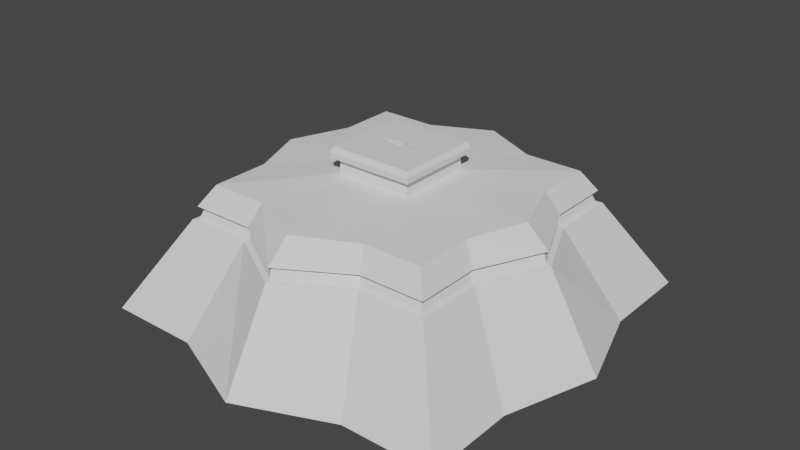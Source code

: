 # Source: steen.blend  (saved by Blender 2.92.15; exported with 4.5.12 LTS)
import bpy
from mathutils import Matrix  # noqa: F401  (used for matrix-valued properties, if any)

bpy.ops.wm.read_factory_settings(use_empty=True)
scene = bpy.context.scene
scene.name = 'Scene'

# ---- collections
col_collection = bpy.data.collections.new('Collection'); scene.collection.children.link(col_collection)

# ---- world
world_world = bpy.data.worlds.new('World'); scene.world = world_world
world_world.use_nodes = True; world_world.node_tree.nodes.clear()
_N = world_world.node_tree.nodes; _L = world_world.node_tree.links
n0 = _N.new('ShaderNodeOutputWorld'); n0.name = 'World Output'; n0.location = (300, 300)
n1 = _N.new('ShaderNodeBackground'); n1.name = 'Background'; n1.location = (10, 300)
n1.inputs[0].default_value = (0.05088, 0.05088, 0.05088, 1.0)
_L.new(n1.outputs[0], n0.inputs[0])
n0.is_active_output = True
world_world.color = (0.05088, 0.05088, 0.05088)
world_world.use_sun_shadow = False
world_world.sun_shadow_jitter_overblur = 0.0

# ---- meshes
me_cube_001 = bpy.data.meshes.new('Cube.001')
me_cube_001.from_pydata([(-2.21, -2.21, -0.4159), (-0.506, -0.506, 1.449), (-2.21, 2.21, -0.4159), (-0.506, 0.506, 1.449), (2.21, -2.21, -0.4159), (0.506, -0.506, 1.449), (2.21, 2.21, -0.4159), (0.506, 0.506, 1.449), (-2.484, 0.0, -0.4159), (-0.506, -1.128e-05, 1.449), (2.567, 0.0, -0.4159), (0.506, -1.128e-05, 1.449), (-2.21, -1.105, -0.4159), (0.506, -0.253, 1.449), (-0.506, -0.253, 1.449), (2.21, -1.105, -0.4159), (-0.506, 0.253, 1.449), (2.21, 1.105, -0.4159), (-2.21, 1.105, -0.4159), (0.506, 0.253, 1.449), (-6.354e-10, 2.544, -0.4159), (-4.287e-09, 0.506, 1.449), (-6.354e-10, -2.67, -0.4159), (-4.287e-09, -0.506, 1.449), (-0.0105, 0.08477, -0.3509), (-6.354e-10, 0.0, -0.4159), (-4.287e-09, -0.253, 1.449), (-6.354e-10, -1.105, -0.4159), (-6.354e-10, 1.105, -0.4159), (-4.287e-09, 0.253, 1.449), (0.253, 0.506, 1.449), (1.105, -2.21, -0.4159), (0.253, -1.128e-05, 1.449), (0.253, -0.253, 1.449), (0.253, 0.253, 1.449), (1.105, 2.21, -0.4159), (0.253, -0.506, 1.449), (1.105, 0.0, -0.4159), (1.105, -1.105, -0.4159), (1.105, 1.105, -0.4159), (-1.105, 2.21, -0.4159), (-0.253, -0.506, 1.449), (-1.105, 0.0, -0.4159), (-1.105, -1.105, -0.4159), (-1.105, 1.105, -0.4159), (-0.253, 0.506, 1.449), (-1.105, -2.21, -0.4159), (-0.253, -1.128e-05, 1.449), (-0.253, -0.253, 1.449), (-0.253, 0.253, 1.449), (-1.593, -1.593, 0.6529), (-1.593, 1.593, 0.6529), (1.593, 1.593, 0.6529), (1.593, -1.593, 0.6529), (1.951, 0.0, 0.6529), (-1.867, 0.0, 0.6529), (-1.593, -0.7967, 0.6529), (1.593, -0.7967, 0.6529), (1.593, 0.7967, 0.6529), (-1.593, 0.7967, 0.6529), (-3.483e-10, -2.054, 0.6529), (-3.483e-10, 1.928, 0.6529), (0.7967, -1.593, 0.6529), (0.7967, 1.593, 0.6529), (-0.7967, 1.593, 0.6529), (-0.7967, -1.593, 0.6529), (-1.393, -1.393, 1.053), (-1.393, 1.393, 1.053), (1.393, 1.393, 1.053), (1.393, -1.393, 1.053), (1.645, 0.0, 1.053), (-1.667, 0.0, 1.053), (-1.393, -0.6967, 1.053), (1.393, -0.6967, 1.053), (1.393, 0.6967, 1.053), (-1.393, 0.6967, 1.053), (-1.988e-10, -1.732, 1.053), (-1.988e-10, 1.728, 1.053), (0.6967, -1.393, 1.053), (0.6967, 1.393, 1.053), (-0.6967, 1.393, 1.053), (-0.6967, -1.393, 1.053), (-1.537, 1.537, 0.6706), (1.537, 1.537, 0.6706), (1.537, -1.537, 0.6706), (1.894, 0.0, 0.6706), (-1.81, 0.0, 0.6706), (-1.537, -0.7684, 0.6706), (1.537, -0.7684, 0.6706), (1.537, 0.7684, 0.6706), (-1.537, 0.7684, 0.6706), (-4.299e-10, -1.997, 0.6706), (-4.299e-10, 1.871, 0.6706), (0.7684, -1.537, 0.6706), (0.7684, 1.537, 0.6706), (-0.7684, 1.537, 0.6706), (-0.7684, -1.537, 0.6706), (-1.537, -1.537, 0.6706), (-1.549, -1.549, 0.8054), (-1.549, 1.549, 0.8054), (1.549, 1.549, 0.8054), (1.549, -1.549, 0.8054), (1.906, 0.0, 0.8054), (-1.823, 0.0, 0.8054), (-1.549, -0.7746, 0.8054), (1.549, -0.7746, 0.8054), (1.549, 0.7746, 0.8054), (-1.549, 0.7746, 0.8054), (-2.017e-10, -2.01, 0.8054), (-2.017e-10, 1.884, 0.8054), (0.7746, -1.549, 0.8054), (0.7746, 1.549, 0.8054), (-0.7746, 1.549, 0.8054), (-0.7746, -1.549, 0.8054), (-1.492, 1.492, 0.7912), (1.492, 1.492, 0.7912), (1.492, -1.492, 0.7912), (1.849, 0.0, 0.7912), (-1.765, 0.0, 0.7912), (-1.492, -0.7458, 0.7912), (1.492, -0.7458, 0.7912), (1.492, 0.7458, 0.7912), (-1.492, 0.7458, 0.7912), (-2.077e-10, -1.952, 0.7912), (-2.077e-10, 1.826, 0.7912), (0.7458, -1.492, 0.7912), (0.7458, 1.492, 0.7912), (-0.7458, 1.492, 0.7912), (-0.7458, -1.492, 0.7912), (-1.492, -1.492, 0.7912), (-0.4656, -0.4656, 1.134), (-0.4656, 0.4656, 1.134), (0.4656, 0.4656, 1.134), (0.4656, -0.4656, 1.134), (0.4656, 0.0, 1.134), (-0.4656, 0.0, 1.134), (-0.4656, -0.2328, 1.134), (0.4656, -0.2328, 1.134), (0.4656, 0.2328, 1.134), (-0.4656, 0.2328, 1.134), (-1.16e-09, -0.4656, 1.134), (-1.16e-09, 0.4656, 1.134), (0.2328, -0.4656, 1.134), (0.2328, 0.4656, 1.134), (-0.2328, 0.4656, 1.134), (-0.2328, -0.4656, 1.134), (-0.4551, -0.4551, 1.28), (-0.4551, 0.4551, 1.28), (0.4551, 0.4551, 1.28), (0.4551, -0.4551, 1.28), (0.4551, 0.0, 1.28), (-0.4551, 0.0, 1.28), (-0.4551, -0.2275, 1.28), (0.4551, -0.2275, 1.28), (0.4551, 0.2275, 1.28), (-0.4551, 0.2275, 1.28), (-2.775e-09, -0.4551, 1.28), (-2.775e-09, 0.4551, 1.28), (0.2275, -0.4551, 1.28), (0.2275, 0.4551, 1.28), (-0.2275, 0.4551, 1.28), (-0.2275, -0.4551, 1.28), (-0.5247, -0.5247, 1.315), (-0.5247, 0.5247, 1.315), (0.5247, 0.5247, 1.315), (0.5247, -0.5247, 1.315), (0.5247, 0.0, 1.315), (-0.5247, 0.0, 1.315), (-0.5247, -0.2624, 1.315), (0.5247, -0.2624, 1.315), (0.5247, 0.2624, 1.315), (-0.5247, 0.2624, 1.315), (-3.749e-09, -0.5247, 1.315), (-3.749e-09, 0.5247, 1.315), (0.2624, -0.5247, 1.315), (0.2624, 0.5247, 1.315), (-0.2624, 0.5247, 1.315), (-0.2624, -0.5247, 1.315), (-4.287e-09, 0.0491, 1.449), (-4.287e-09, -0.05867, 1.449), (-0.5338, -0.5338, 1.382), (-0.5338, 0.5338, 1.382), (0.5338, 0.5338, 1.382), (0.5338, -0.5338, 1.382), (0.5338, -1.344e-05, 1.382), (-0.5338, -1.344e-05, 1.382), (-0.5338, -0.2669, 1.382), (0.5338, -0.2669, 1.382), (0.5338, 0.2669, 1.382), (-0.5338, 0.2669, 1.382), (-4.135e-09, -0.5338, 1.382), (-4.135e-09, 0.5338, 1.382), (0.2669, -0.5338, 1.382), (0.2669, 0.5338, 1.382), (-0.2669, 0.5338, 1.382), (-0.2669, -0.5338, 1.382)], [], [(189, 16, 3, 181), (193, 30, 7, 182), (187, 13, 5, 183), (195, 41, 1, 180), (38, 15, 4, 31), (48, 14, 1, 41), (49, 16, 9, 47), (39, 17, 10, 37), (188, 19, 11, 184), (186, 14, 9, 185), (180, 1, 14, 186), (47, 9, 14, 48), (37, 10, 15, 38), (184, 11, 13, 187), (182, 7, 19, 188), (35, 6, 17, 39), (45, 3, 16, 49), (185, 9, 16, 189), (30, 21, 29, 34), (40, 20, 28, 44), (42, 25, 27, 43), (32, 24, 179), (44, 28, 25, 42), (34, 29, 178, 32), (33, 26, 23, 36), (43, 27, 22, 46), (192, 36, 23, 190), (194, 45, 21, 191), (183, 5, 36, 192), (13, 33, 36, 5), (19, 34, 32, 11), (11, 32, 33, 13), (7, 30, 34, 19), (20, 35, 39, 28), (25, 37, 38, 27), (28, 39, 37, 25), (27, 38, 31, 22), (191, 21, 30, 193), (181, 3, 45, 194), (12, 43, 46, 0), (18, 44, 42, 8), (8, 42, 43, 12), (2, 40, 44, 18), (21, 45, 49, 29), (24, 47, 179), (29, 49, 47, 178), (26, 48, 41, 23), (190, 23, 41, 195), (22, 60, 65, 46), (2, 51, 64, 40), (20, 61, 63, 35), (4, 53, 62, 31), (40, 64, 61, 20), (31, 62, 60, 22), (8, 55, 59, 18), (6, 52, 58, 17), (10, 54, 57, 15), (0, 50, 56, 12), (12, 56, 55, 8), (17, 58, 54, 10), (46, 65, 50, 0), (15, 57, 53, 4), (35, 63, 52, 6), (18, 59, 51, 2), (108, 76, 81, 113), (99, 67, 80, 112), (109, 77, 79, 111), (101, 69, 78, 110), (112, 80, 77, 109), (110, 78, 76, 108), (103, 71, 75, 107), (100, 68, 74, 106), (102, 70, 73, 105), (98, 66, 72, 104), (104, 72, 71, 103), (106, 74, 70, 102), (113, 81, 66, 98), (105, 73, 69, 101), (111, 79, 68, 100), (107, 75, 67, 99), (59, 90, 82, 51), (63, 94, 83, 52), (57, 88, 84, 53), (65, 96, 97, 50), (58, 89, 85, 54), (56, 87, 86, 55), (50, 97, 87, 56), (54, 85, 88, 57), (52, 83, 89, 58), (55, 86, 90, 59), (62, 93, 91, 60), (64, 95, 92, 61), (53, 84, 93, 62), (61, 92, 94, 63), (51, 82, 95, 64), (60, 91, 96, 65), (122, 107, 99, 114), (126, 111, 100, 115), (120, 105, 101, 116), (128, 113, 98, 129), (121, 106, 102, 117), (119, 104, 103, 118), (129, 98, 104, 119), (117, 102, 105, 120), (115, 100, 106, 121), (118, 103, 107, 122), (125, 110, 108, 123), (127, 112, 109, 124), (116, 101, 110, 125), (124, 109, 111, 126), (114, 99, 112, 127), (123, 108, 113, 128), (91, 123, 128, 96), (82, 114, 127, 95), (92, 124, 126, 94), (84, 116, 125, 93), (95, 127, 124, 92), (93, 125, 123, 91), (86, 118, 122, 90), (83, 115, 121, 89), (85, 117, 120, 88), (97, 129, 119, 87), (87, 119, 118, 86), (89, 121, 117, 85), (96, 128, 129, 97), (88, 120, 116, 84), (94, 126, 115, 83), (90, 122, 114, 82), (76, 140, 145, 81), (67, 131, 144, 80), (77, 141, 143, 79), (69, 133, 142, 78), (80, 144, 141, 77), (78, 142, 140, 76), (71, 135, 139, 75), (68, 132, 138, 74), (70, 134, 137, 73), (66, 130, 136, 72), (72, 136, 135, 71), (74, 138, 134, 70), (81, 145, 130, 66), (73, 137, 133, 69), (79, 143, 132, 68), (75, 139, 131, 67), (140, 156, 161, 145), (131, 147, 160, 144), (141, 157, 159, 143), (133, 149, 158, 142), (144, 160, 157, 141), (142, 158, 156, 140), (135, 151, 155, 139), (132, 148, 154, 138), (134, 150, 153, 137), (130, 146, 152, 136), (136, 152, 151, 135), (138, 154, 150, 134), (145, 161, 146, 130), (137, 153, 149, 133), (143, 159, 148, 132), (139, 155, 147, 131), (156, 172, 177, 161), (147, 163, 176, 160), (157, 173, 175, 159), (149, 165, 174, 158), (160, 176, 173, 157), (158, 174, 172, 156), (151, 167, 171, 155), (148, 164, 170, 154), (150, 166, 169, 153), (146, 162, 168, 152), (152, 168, 167, 151), (154, 170, 166, 150), (161, 177, 162, 146), (153, 169, 165, 149), (159, 175, 164, 148), (155, 171, 163, 147), (32, 178, 24), (179, 47, 48, 26), (179, 26, 33, 32), (178, 47, 24), (172, 190, 195, 177), (163, 181, 194, 176), (173, 191, 193, 175), (165, 183, 192, 174), (176, 194, 191, 173), (174, 192, 190, 172), (167, 185, 189, 171), (164, 182, 188, 170), (166, 184, 187, 169), (162, 180, 186, 168), (168, 186, 185, 167), (170, 188, 184, 166), (177, 195, 180, 162), (169, 187, 183, 165), (175, 193, 182, 164), (171, 189, 181, 163)])
_uv = me_cube_001.uv_layers.new(name='UVMap')
_uv.uv.foreach_set('vector', [0.6211, 0.1875, 0.625, 0.1875, 0.625, 0.25, 0.6211, 0.25, 0.6211, 0.4375, 0.625, 0.4375, 0.625, 0.5, 0.6211, 0.5, 0.6211, 0.6875, 0.625, 0.6875, 0.625, 0.75, 0.6211, 0.75, 0.6211, 0.9375, 0.625, 0.9375, 0.625, 1.0, 0.6211, 1.0, 0.3125, 0.6875, 0.375, 0.6875, 0.375, 0.75, 0.3125, 0.75, 0.8125, 0.6875, 0.875, 0.6875, 0.875, 0.75, 0.8125, 0.75, 0.8125, 0.5625, 0.875, 0.5625, 0.875, 0.625, 0.8125, 0.625, 0.3125, 0.5625, 0.375, 0.5625, 0.375, 0.625, 0.3125, 0.625, 0.6211, 0.5625, 0.625, 0.5625, 0.625, 0.625, 0.6211, 0.625, 0.6211, 0.0625, 0.625, 0.0625, 0.625, 0.125, 0.6211, 0.125, 0.6211, 0.0, 0.625, 0.0, 0.625, 0.0625, 0.6211, 0.0625, 0.8125, 0.625, 0.875, 0.625, 0.875, 0.6875, 0.8125, 0.6875, 0.3125, 0.625, 0.375, 0.625, 0.375, 0.6875, 0.3125, 0.6875, 0.6211, 0.625, 0.625, 0.625, 0.625, 0.6875, 0.6211, 0.6875, 0.6211, 0.5, 0.625, 0.5, 0.625, 0.5625, 0.6211, 0.5625, 0.3125, 0.5, 0.375, 0.5, 0.375, 0.5625, 0.3125, 0.5625, 0.8125, 0.5, 0.875, 0.5, 0.875, 0.5625, 0.8125, 0.5625, 0.6211, 0.125, 0.625, 0.125, 0.625, 0.1875, 0.6211, 0.1875, 0.6875, 0.5, 0.75, 0.5, 0.75, 0.5625, 0.6875, 0.5625, 0.1875, 0.5, 0.25, 0.5, 0.25, 0.5625, 0.1875, 0.5625, 0.1875, 0.625, 0.25, 0.625, 0.25, 0.6875, 0.1875, 0.6875, 0.6875, 0.625, 0.75, 0.625, 0.75, 0.6395, 0.1875, 0.5625, 0.25, 0.5625, 0.25, 0.625, 0.1875, 0.625, 0.6875, 0.5625, 0.75, 0.5625, 0.75, 0.6129, 0.6875, 0.625, 0.6875, 0.6875, 0.75, 0.6875, 0.75, 0.75, 0.6875, 0.75, 0.1875, 0.6875, 0.25, 0.6875, 0.25, 0.75, 0.1875, 0.75, 0.6211, 0.8125, 0.625, 0.8125, 0.625, 0.875, 0.6211, 0.875, 0.6211, 0.3125, 0.625, 0.3125, 0.625, 0.375, 0.6211, 0.375, 0.6211, 0.75, 0.625, 0.75, 0.625, 0.8125, 0.6211, 0.8125, 0.625, 0.6875, 0.6875, 0.6875, 0.6875, 0.75, 0.625, 0.75, 0.625, 0.5625, 0.6875, 0.5625, 0.6875, 0.625, 0.625, 0.625, 0.625, 0.625, 0.6875, 0.625, 0.6875, 0.6875, 0.625, 0.6875, 0.625, 0.5, 0.6875, 0.5, 0.6875, 0.5625, 0.625, 0.5625, 0.25, 0.5, 0.3125, 0.5, 0.3125, 0.5625, 0.25, 0.5625, 0.25, 0.625, 0.3125, 0.625, 0.3125, 0.6875, 0.25, 0.6875, 0.25, 0.5625, 0.3125, 0.5625, 0.3125, 0.625, 0.25, 0.625, 0.25, 0.6875, 0.3125, 0.6875, 0.3125, 0.75, 0.25, 0.75, 0.6211, 0.375, 0.625, 0.375, 0.625, 0.4375, 0.6211, 0.4375, 0.6211, 0.25, 0.625, 0.25, 0.625, 0.3125, 0.6211, 0.3125, 0.125, 0.6875, 0.1875, 0.6875, 0.1875, 0.75, 0.125, 0.75, 0.125, 0.5625, 0.1875, 0.5625, 0.1875, 0.625, 0.125, 0.625, 0.125, 0.625, 0.1875, 0.625, 0.1875, 0.6875, 0.125, 0.6875, 0.125, 0.5, 0.1875, 0.5, 0.1875, 0.5625, 0.125, 0.5625, 0.75, 0.5, 0.8125, 0.5, 0.8125, 0.5625, 0.75, 0.5625, 0.75, 0.625, 0.8125, 0.625, 0.75, 0.6395, 0.75, 0.5625, 0.8125, 0.5625, 0.8125, 0.625, 0.75, 0.6129, 0.75, 0.6875, 0.8125, 0.6875, 0.8125, 0.75, 0.75, 0.75, 0.6211, 0.875, 0.625, 0.875, 0.625, 0.9375, 0.6211, 0.9375, 0.375, 0.875, 0.5, 0.875, 0.5, 0.9375, 0.375, 0.9375, 0.375, 0.25, 0.5, 0.25, 0.5, 0.3125, 0.375, 0.3125, 0.375, 0.375, 0.5, 0.375, 0.5, 0.4375, 0.375, 0.4375, 0.375, 0.75, 0.5, 0.75, 0.5, 0.8125, 0.375, 0.8125, 0.375, 0.3125, 0.5, 0.3125, 0.5, 0.375, 0.375, 0.375, 0.375, 0.8125, 0.5, 0.8125, 0.5, 0.875, 0.375, 0.875, 0.375, 0.125, 0.5, 0.125, 0.5, 0.1875, 0.375, 0.1875, 0.375, 0.5, 0.5, 0.5, 0.5, 0.5625, 0.375, 0.5625, 0.375, 0.625, 0.5, 0.625, 0.5, 0.6875, 0.375, 0.6875, 0.375, 0.0, 0.5, 0.0, 0.5, 0.0625, 0.375, 0.0625, 0.375, 0.0625, 0.5, 0.0625, 0.5, 0.125, 0.375, 0.125, 0.375, 0.5625, 0.5, 0.5625, 0.5, 0.625, 0.375, 0.625, 0.375, 0.9375, 0.5, 0.9375, 0.5, 1.0, 0.375, 1.0, 0.375, 0.6875, 0.5, 0.6875, 0.5, 0.75, 0.375, 0.75, 0.375, 0.4375, 0.5, 0.4375, 0.5, 0.5, 0.375, 0.5, 0.375, 0.1875, 0.5, 0.1875, 0.5, 0.25, 0.375, 0.25, 0.5469, 0.875, 0.5625, 0.875, 0.5625, 0.9375, 0.5469, 0.9375, 0.5469, 0.25, 0.5625, 0.25, 0.5625, 0.3125, 0.5469, 0.3125, 0.5469, 0.375, 0.5625, 0.375, 0.5625, 0.4375, 0.5469, 0.4375, 0.5469, 0.75, 0.5625, 0.75, 0.5625, 0.8125, 0.5469, 0.8125, 0.5469, 0.3125, 0.5625, 0.3125, 0.5625, 0.375, 0.5469, 0.375, 0.5469, 0.8125, 0.5625, 0.8125, 0.5625, 0.875, 0.5469, 0.875, 0.5469, 0.125, 0.5625, 0.125, 0.5625, 0.1875, 0.5469, 0.1875, 0.5469, 0.5, 0.5625, 0.5, 0.5625, 0.5625, 0.5469, 0.5625, 0.5469, 0.625, 0.5625, 0.625, 0.5625, 0.6875, 0.5469, 0.6875, 0.5469, 0.0, 0.5625, 0.0, 0.5625, 0.0625, 0.5469, 0.0625, 0.5469, 0.0625, 0.5625, 0.0625, 0.5625, 0.125, 0.5469, 0.125, 0.5469, 0.5625, 0.5625, 0.5625, 0.5625, 0.625, 0.5469, 0.625, 0.5469, 0.9375, 0.5625, 0.9375, 0.5625, 1.0, 0.5469, 1.0, 0.5469, 0.6875, 0.5625, 0.6875, 0.5625, 0.75, 0.5469, 0.75, 0.5469, 0.4375, 0.5625, 0.4375, 0.5625, 0.5, 0.5469, 0.5, 0.5469, 0.1875, 0.5625, 0.1875, 0.5625, 0.25, 0.5469, 0.25, 0.5, 0.1875, 0.5312, 0.1875, 0.5312, 0.25, 0.5, 0.25, 0.5, 0.4375, 0.5312, 0.4375, 0.5312, 0.5, 0.5, 0.5, 0.5, 0.6875, 0.5312, 0.6875, 0.5312, 0.75, 0.5, 0.75, 0.5, 0.9375, 0.5312, 0.9375, 0.5312, 1.0, 0.5, 1.0, 0.5, 0.5625, 0.5312, 0.5625, 0.5312, 0.625, 0.5, 0.625, 0.5, 0.0625, 0.5312, 0.0625, 0.5312, 0.125, 0.5, 0.125, 0.5, 0.0, 0.5312, 0.0, 0.5312, 0.0625, 0.5, 0.0625, 0.5, 0.625, 0.5312, 0.625, 0.5312, 0.6875, 0.5, 0.6875, 0.5, 0.5, 0.5312, 0.5, 0.5312, 0.5625, 0.5, 0.5625, 0.5, 0.125, 0.5312, 0.125, 0.5312, 0.1875, 0.5, 0.1875, 0.5, 0.8125, 0.5312, 0.8125, 0.5312, 0.875, 0.5, 0.875, 0.5, 0.3125, 0.5312, 0.3125, 0.5312, 0.375, 0.5, 0.375, 0.5, 0.75, 0.5312, 0.75, 0.5312, 0.8125, 0.5, 0.8125, 0.5, 0.375, 0.5312, 0.375, 0.5312, 0.4375, 0.5, 0.4375, 0.5, 0.25, 0.5312, 0.25, 0.5312, 0.3125, 0.5, 0.3125, 0.5, 0.875, 0.5312, 0.875, 0.5312, 0.9375, 0.5, 0.9375, 0.5391, 0.1875, 0.5469, 0.1875, 0.5469, 0.25, 0.5391, 0.25, 0.5391, 0.4375, 0.5469, 0.4375, 0.5469, 0.5, 0.5391, 0.5, 0.5391, 0.6875, 0.5469, 0.6875, 0.5469, 0.75, 0.5391, 0.75, 0.5391, 0.9375, 0.5469, 0.9375, 0.5469, 1.0, 0.5391, 1.0, 0.5391, 0.5625, 0.5469, 0.5625, 0.5469, 0.625, 0.5391, 0.625, 0.5391, 0.0625, 0.5469, 0.0625, 0.5469, 0.125, 0.5391, 0.125, 0.5391, 0.0, 0.5469, 0.0, 0.5469, 0.0625, 0.5391, 0.0625, 0.5391, 0.625, 0.5469, 0.625, 0.5469, 0.6875, 0.5391, 0.6875, 0.5391, 0.5, 0.5469, 0.5, 0.5469, 0.5625, 0.5391, 0.5625, 0.5391, 0.125, 0.5469, 0.125, 0.5469, 0.1875, 0.5391, 0.1875, 0.5391, 0.8125, 0.5469, 0.8125, 0.5469, 0.875, 0.5391, 0.875, 0.5391, 0.3125, 0.5469, 0.3125, 0.5469, 0.375, 0.5391, 0.375, 0.5391, 0.75, 0.5469, 0.75, 0.5469, 0.8125, 0.5391, 0.8125, 0.5391, 0.375, 0.5469, 0.375, 0.5469, 0.4375, 0.5391, 0.4375, 0.5391, 0.25, 0.5469, 0.25, 0.5469, 0.3125, 0.5391, 0.3125, 0.5391, 0.875, 0.5469, 0.875, 0.5469, 0.9375, 0.5391, 0.9375, 0.5312, 0.875, 0.5391, 0.875, 0.5391, 0.9375, 0.5312, 0.9375, 0.5312, 0.25, 0.5391, 0.25, 0.5391, 0.3125, 0.5312, 0.3125, 0.5312, 0.375, 0.5391, 0.375, 0.5391, 0.4375, 0.5312, 0.4375, 0.5312, 0.75, 0.5391, 0.75, 0.5391, 0.8125, 0.5312, 0.8125, 0.5312, 0.3125, 0.5391, 0.3125, 0.5391, 0.375, 0.5312, 0.375, 0.5312, 0.8125, 0.5391, 0.8125, 0.5391, 0.875, 0.5312, 0.875, 0.5312, 0.125, 0.5391, 0.125, 0.5391, 0.1875, 0.5312, 0.1875, 0.5312, 0.5, 0.5391, 0.5, 0.5391, 0.5625, 0.5312, 0.5625, 0.5312, 0.625, 0.5391, 0.625, 0.5391, 0.6875, 0.5312, 0.6875, 0.5312, 0.0, 0.5391, 0.0, 0.5391, 0.0625, 0.5312, 0.0625, 0.5312, 0.0625, 0.5391, 0.0625, 0.5391, 0.125, 0.5312, 0.125, 0.5312, 0.5625, 0.5391, 0.5625, 0.5391, 0.625, 0.5312, 0.625, 0.5312, 0.9375, 0.5391, 0.9375, 0.5391, 1.0, 0.5312, 1.0, 0.5312, 0.6875, 0.5391, 0.6875, 0.5391, 0.75, 0.5312, 0.75, 0.5312, 0.4375, 0.5391, 0.4375, 0.5391, 0.5, 0.5312, 0.5, 0.5312, 0.1875, 0.5391, 0.1875, 0.5391, 0.25, 0.5312, 0.25, 0.5625, 0.875, 0.5938, 0.875, 0.5938, 0.9375, 0.5625, 0.9375, 0.5625, 0.25, 0.5937, 0.25, 0.5937, 0.3125, 0.5625, 0.3125, 0.5625, 0.375, 0.5938, 0.375, 0.5938, 0.4375, 0.5625, 0.4375, 0.5625, 0.75, 0.5937, 0.75, 0.5937, 0.8125, 0.5625, 0.8125, 0.5625, 0.3125, 0.5937, 0.3125, 0.5938, 0.375, 0.5625, 0.375, 0.5625, 0.8125, 0.5937, 0.8125, 0.5938, 0.875, 0.5625, 0.875, 0.5625, 0.125, 0.5938, 0.125, 0.5938, 0.1875, 0.5625, 0.1875, 0.5625, 0.5, 0.5937, 0.5, 0.5937, 0.5625, 0.5625, 0.5625, 0.5625, 0.625, 0.5938, 0.625, 0.5938, 0.6875, 0.5625, 0.6875, 0.5625, 0.0, 0.5938, 0.0, 0.5937, 0.0625, 0.5625, 0.0625, 0.5625, 0.0625, 0.5937, 0.0625, 0.5938, 0.125, 0.5625, 0.125, 0.5625, 0.5625, 0.5937, 0.5625, 0.5938, 0.625, 0.5625, 0.625, 0.5625, 0.9375, 0.5938, 0.9375, 0.5938, 1.0, 0.5625, 1.0, 0.5625, 0.6875, 0.5938, 0.6875, 0.5937, 0.75, 0.5625, 0.75, 0.5625, 0.4375, 0.5938, 0.4375, 0.5937, 0.5, 0.5625, 0.5, 0.5625, 0.1875, 0.5938, 0.1875, 0.5937, 0.25, 0.5625, 0.25, 0.5938, 0.875, 0.6094, 0.875, 0.6094, 0.9375, 0.5938, 0.9375, 0.5937, 0.25, 0.6094, 0.25, 0.6094, 0.3125, 0.5937, 0.3125, 0.5938, 0.375, 0.6094, 0.375, 0.6094, 0.4375, 0.5938, 0.4375, 0.5937, 0.75, 0.6094, 0.75, 0.6094, 0.8125, 0.5937, 0.8125, 0.5937, 0.3125, 0.6094, 0.3125, 0.6094, 0.375, 0.5938, 0.375, 0.5937, 0.8125, 0.6094, 0.8125, 0.6094, 0.875, 0.5938, 0.875, 0.5938, 0.125, 0.6094, 0.125, 0.6094, 0.1875, 0.5938, 0.1875, 0.5937, 0.5, 0.6094, 0.5, 0.6094, 0.5625, 0.5937, 0.5625, 0.5938, 0.625, 0.6094, 0.625, 0.6094, 0.6875, 0.5938, 0.6875, 0.5938, 0.0, 0.6094, 0.0, 0.6094, 0.0625, 0.5937, 0.0625, 0.5937, 0.0625, 0.6094, 0.0625, 0.6094, 0.125, 0.5938, 0.125, 0.5937, 0.5625, 0.6094, 0.5625, 0.6094, 0.625, 0.5938, 0.625, 0.5938, 0.9375, 0.6094, 0.9375, 0.6094, 1.0, 0.5938, 1.0, 0.5938, 0.6875, 0.6094, 0.6875, 0.6094, 0.75, 0.5937, 0.75, 0.5938, 0.4375, 0.6094, 0.4375, 0.6094, 0.5, 0.5937, 0.5, 0.5938, 0.1875, 0.6094, 0.1875, 0.6094, 0.25, 0.5937, 0.25, 0.6094, 0.875, 0.6172, 0.875, 0.6172, 0.9375, 0.6094, 0.9375, 0.6094, 0.25, 0.6172, 0.25, 0.6172, 0.3125, 0.6094, 0.3125, 0.6094, 0.375, 0.6172, 0.375, 0.6172, 0.4375, 0.6094, 0.4375, 0.6094, 0.75, 0.6172, 0.75, 0.6172, 0.8125, 0.6094, 0.8125, 0.6094, 0.3125, 0.6172, 0.3125, 0.6172, 0.375, 0.6094, 0.375, 0.6094, 0.8125, 0.6172, 0.8125, 0.6172, 0.875, 0.6094, 0.875, 0.6094, 0.125, 0.6172, 0.125, 0.6172, 0.1875, 0.6094, 0.1875, 0.6094, 0.5, 0.6172, 0.5, 0.6172, 0.5625, 0.6094, 0.5625, 0.6094, 0.625, 0.6172, 0.625, 0.6172, 0.6875, 0.6094, 0.6875, 0.6094, 0.0, 0.6172, 0.0, 0.6172, 0.0625, 0.6094, 0.0625, 0.6094, 0.0625, 0.6172, 0.0625, 0.6172, 0.125, 0.6094, 0.125, 0.6094, 0.5625, 0.6172, 0.5625, 0.6172, 0.625, 0.6094, 0.625, 0.6094, 0.9375, 0.6172, 0.9375, 0.6172, 1.0, 0.6094, 1.0, 0.6094, 0.6875, 0.6172, 0.6875, 0.6172, 0.75, 0.6094, 0.75, 0.6094, 0.4375, 0.6172, 0.4375, 0.6172, 0.5, 0.6094, 0.5, 0.6094, 0.1875, 0.6172, 0.1875, 0.6172, 0.25, 0.6094, 0.25, 0.6875, 0.625, 0.75, 0.6129, 0.75, 0.625, 0.75, 0.6395, 0.8125, 0.625, 0.8125, 0.6875, 0.75, 0.6875, 0.75, 0.6395, 0.75, 0.6875, 0.6875, 0.6875, 0.6875, 0.625, 0.75, 0.6129, 0.8125, 0.625, 0.75, 0.625, 0.6172, 0.875, 0.6211, 0.875, 0.6211, 0.9375, 0.6172, 0.9375, 0.6172, 0.25, 0.6211, 0.25, 0.6211, 0.3125, 0.6172, 0.3125, 0.6172, 0.375, 0.6211, 0.375, 0.6211, 0.4375, 0.6172, 0.4375, 0.6172, 0.75, 0.6211, 0.75, 0.6211, 0.8125, 0.6172, 0.8125, 0.6172, 0.3125, 0.6211, 0.3125, 0.6211, 0.375, 0.6172, 0.375, 0.6172, 0.8125, 0.6211, 0.8125, 0.6211, 0.875, 0.6172, 0.875, 0.6172, 0.125, 0.6211, 0.125, 0.6211, 0.1875, 0.6172, 0.1875, 0.6172, 0.5, 0.6211, 0.5, 0.6211, 0.5625, 0.6172, 0.5625, 0.6172, 0.625, 0.6211, 0.625, 0.6211, 0.6875, 0.6172, 0.6875, 0.6172, 0.0, 0.6211, 0.0, 0.6211, 0.0625, 0.6172, 0.0625, 0.6172, 0.0625, 0.6211, 0.0625, 0.6211, 0.125, 0.6172, 0.125, 0.6172, 0.5625, 0.6211, 0.5625, 0.6211, 0.625, 0.6172, 0.625, 0.6172, 0.9375, 0.6211, 0.9375, 0.6211, 1.0, 0.6172, 1.0, 0.6172, 0.6875, 0.6211, 0.6875, 0.6211, 0.75, 0.6172, 0.75, 0.6172, 0.4375, 0.6211, 0.4375, 0.6211, 0.5, 0.6172, 0.5, 0.6172, 0.1875, 0.6211, 0.1875, 0.6211, 0.25, 0.6172, 0.25])
me_cube_001.use_remesh_fix_poles = True
me_cube_001.use_remesh_preserve_attributes = False
me_cube_001.use_mirror_vertex_groups = False
me_cube_001.update()

# ---- objects
ob_cube = bpy.data.objects.new('Cube', me_cube_001)

# ---- transforms, parenting, visibility, modifiers, constraints
ob_cube.location = (0.0, 0.0, 2.379)
ob_cube.lineart.crease_threshold = 0.0

# ---- collection membership
col_collection.objects.link(ob_cube)

# ---- scene / render settings (as saved in the file)
scene.frame_start = 1; scene.frame_end = 250; scene.frame_set(1)
scene.render.engine = 'BLENDER_EEVEE_NEXT'
scene.cycles.use_denoising = False
scene.cycles.samples = 128
scene.cycles.sampling_pattern = 'TABULATED_SOBOL'
scene.cycles.use_adaptive_sampling = False
scene.cycles.use_light_tree = False
scene.view_settings.view_transform = 'Filmic'
bpy.context.view_layer.update()

# ---- added for rendering (the .blend has no active camera and no usable light): camera, sun
cam_auto = bpy.data.cameras.new('AutoCamera')
cam_auto.lens = 50.0
cam_auto.sensor_width = 36.0
cam_auto.clip_end = 1000.0
ob_auto_camera = bpy.data.objects.new('AutoCamera', cam_auto)
scene.collection.objects.link(ob_auto_camera)
ob_auto_camera.location = (6.97698, -8.38515, 8.44425)
ob_auto_camera.rotation_euler = (1.09748, -7.21219e-08, 0.694738)
scene.camera = ob_auto_camera
light_auto_sun = bpy.data.lights.new('AutoSun', 'SUN')
light_auto_sun.energy = 3.0
light_auto_sun.angle = 0.0523599
ob_auto_sun = bpy.data.objects.new('AutoSun', light_auto_sun)
scene.collection.objects.link(ob_auto_sun)
ob_auto_sun.rotation_euler = (0.872665, 0.174533, 0.523599)
bpy.context.view_layer.update()
